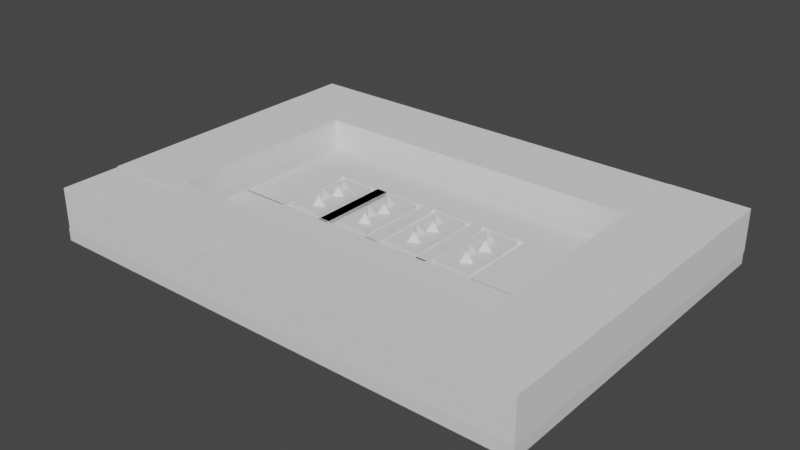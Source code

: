 # Source: tetrahedron-array-imaging-onerow.blend  (saved by Blender 2.93.20; exported with 4.5.12 LTS)
import bpy
from mathutils import Matrix  # noqa: F401  (used for matrix-valued properties, if any)

bpy.ops.wm.read_factory_settings(use_empty=True)
scene = bpy.context.scene
scene.name = 'Scene'

# ---- collections
col_collection = bpy.data.collections.new('Collection'); scene.collection.children.link(col_collection)

# ---- materials (node trees are filled in below, after node groups)
mat_material = bpy.data.materials.new('Material')
mat_material.use_transparent_shadow = False

# ---- material node trees
mat_material.use_nodes = True; mat_material.node_tree.nodes.clear()
_N = mat_material.node_tree.nodes; _L = mat_material.node_tree.links
n0 = _N.new('ShaderNodeBsdfPrincipled'); n0.name = 'Principled BSDF'; n0.location = (10, 300)
n0.distribution = 'GGX'
n0.subsurface_method = 'BURLEY'
n0.inputs[3].default_value = 1.45
n0.inputs[27].default_value = (0.0, 0.0, 0.0, 1.0)
n0.inputs[28].default_value = 1.0
n1 = _N.new('ShaderNodeOutputMaterial'); n1.name = 'Material Output'; n1.location = (300, 300)
_L.new(n0.outputs[0], n1.inputs[0])
n1.is_active_output = True

# ---- world
world_world = bpy.data.worlds.new('World'); scene.world = world_world
world_world.use_nodes = True; world_world.node_tree.nodes.clear()
_N = world_world.node_tree.nodes; _L = world_world.node_tree.links
n0 = _N.new('ShaderNodeOutputWorld'); n0.name = 'World Output'; n0.location = (300, 300)
n1 = _N.new('ShaderNodeBackground'); n1.name = 'Background'; n1.location = (10, 300)
n1.inputs[0].default_value = (0.05088, 0.05088, 0.05088, 1.0)
_L.new(n1.outputs[0], n0.inputs[0])
n0.is_active_output = True
world_world.color = (0.05088, 0.05088, 0.05088)
world_world.use_sun_shadow = False
world_world.sun_shadow_jitter_overblur = 0.0

# ---- meshes
me_cube_002 = bpy.data.meshes.new('Cube.002')
me_cube_002.from_pydata([(25.59, -72.13, -0.4711), (25.59, -72.13, 2.302), (25.59, -27.42, -0.4711), (25.59, -27.42, 2.302), (105.3, -72.13, -0.4711), (105.3, -72.13, 2.302), (105.3, -27.42, -0.4711), (105.3, -27.42, 2.302)], [], [(0, 1, 3, 2), (2, 3, 7, 6), (6, 7, 5, 4), (4, 5, 1, 0), (2, 6, 4, 0), (7, 3, 1, 5)])
_uv = me_cube_002.uv_layers.new(name='UVMap')
_uv.uv.foreach_set('vector', [0.375, 0.0, 0.625, 0.0, 0.625, 0.25, 0.375, 0.25, 0.375, 0.25, 0.625, 0.25, 0.625, 0.5, 0.375, 0.5, 0.375, 0.5, 0.625, 0.5, 0.625, 0.75, 0.375, 0.75, 0.375, 0.75, 0.625, 0.75, 0.625, 1.0, 0.375, 1.0, 0.125, 0.5, 0.375, 0.5, 0.375, 0.75, 0.125, 0.75, 0.625, 0.5, 0.875, 0.5, 0.875, 0.75, 0.625, 0.75])
me_cube_002.use_remesh_fix_poles = True
me_cube_002.use_remesh_preserve_attributes = False
me_cube_002.update()
me_cube_003 = bpy.data.meshes.new('Cube.003')
me_cube_003.from_pydata([(-9.577, -3.014, -4.003), (-9.577, -3.014, 6.418), (-9.577, 84.83, -4.003), (-9.577, 84.83, 6.418), (9.577, -3.014, -4.003), (9.577, -3.014, 6.418), (9.577, 84.83, -4.003), (9.577, 84.83, 6.418)], [], [(0, 1, 3, 2), (2, 3, 7, 6), (6, 7, 5, 4), (4, 5, 1, 0), (2, 6, 4, 0), (7, 3, 1, 5)])
_uv = me_cube_003.uv_layers.new(name='UVMap')
_uv.uv.foreach_set('vector', [0.375, 0.0, 0.625, 0.0, 0.625, 0.25, 0.375, 0.25, 0.375, 0.25, 0.625, 0.25, 0.625, 0.5, 0.375, 0.5, 0.375, 0.5, 0.625, 0.5, 0.625, 0.75, 0.375, 0.75, 0.375, 0.75, 0.625, 0.75, 0.625, 1.0, 0.375, 1.0, 0.125, 0.5, 0.375, 0.5, 0.375, 0.75, 0.125, 0.75, 0.625, 0.5, 0.875, 0.5, 0.875, 0.75, 0.625, 0.75])
me_cube_003.use_remesh_fix_poles = True
me_cube_003.use_remesh_preserve_attributes = False
me_cube_003.update()
me_cube_005 = bpy.data.meshes.new('Cube.005')
me_cube_005.from_pydata([(-9.577, -88.74, -4.003), (-9.577, -88.74, 6.418), (-9.577, 17.92, -4.003), (-9.577, 17.92, 6.418), (9.577, -88.74, -4.003), (9.577, -88.74, 6.418), (9.577, 17.92, -4.003), (9.577, 17.92, 6.418)], [], [(0, 1, 3, 2), (2, 3, 7, 6), (6, 7, 5, 4), (4, 5, 1, 0), (2, 6, 4, 0), (7, 3, 1, 5)])
_uv = me_cube_005.uv_layers.new(name='UVMap')
_uv.uv.foreach_set('vector', [0.375, 0.0, 0.625, 0.0, 0.625, 0.25, 0.375, 0.25, 0.375, 0.25, 0.625, 0.25, 0.625, 0.5, 0.375, 0.5, 0.375, 0.5, 0.625, 0.5, 0.625, 0.75, 0.375, 0.75, 0.375, 0.75, 0.625, 0.75, 0.625, 1.0, 0.375, 1.0, 0.125, 0.5, 0.375, 0.5, 0.375, 0.75, 0.125, 0.75, 0.625, 0.5, 0.875, 0.5, 0.875, 0.75, 0.625, 0.75])
me_cube_005.use_remesh_fix_poles = True
me_cube_005.use_remesh_preserve_attributes = False
me_cube_005.update()
me_solid_001 = bpy.data.meshes.new('Solid.001')
me_solid_001.from_pydata([(0.0, 0.0, 1.0), (0.9428, 0.0, -0.3333), (-0.4714, 0.8165, -0.3333), (-0.4714, -0.8165, -0.3333)], [], [(0, 1, 2), (0, 2, 3), (0, 3, 1), (1, 3, 2)])
me_solid_001.use_remesh_fix_poles = True
me_solid_001.use_remesh_preserve_attributes = False
me_solid_001.update()
me_solid_002 = bpy.data.meshes.new('Solid.002')
me_solid_002.from_pydata([(0.0, 0.0, 1.0), (0.9428, 0.0, -0.3333), (-0.4714, 0.8165, -0.3333), (-0.4714, -0.8165, -0.3333)], [], [(0, 1, 2), (0, 2, 3), (0, 3, 1), (1, 3, 2)])
me_solid_002.use_remesh_fix_poles = True
me_solid_002.use_remesh_preserve_attributes = False
me_solid_002.update()
me_solid_003 = bpy.data.meshes.new('Solid.003')
me_solid_003.from_pydata([(0.0, 0.0, 1.0), (0.9428, 0.0, -0.3333), (-0.4714, 0.8165, -0.3333), (-0.4714, -0.8165, -0.3333)], [], [(0, 1, 2), (0, 2, 3), (0, 3, 1), (1, 3, 2)])
me_solid_003.use_remesh_fix_poles = True
me_solid_003.use_remesh_preserve_attributes = False
me_solid_003.update()
me_solid_004 = bpy.data.meshes.new('Solid.004')
me_solid_004.from_pydata([(0.0, 0.0, 1.0), (0.9428, 0.0, -0.3333), (-0.4714, 0.8165, -0.3333), (-0.4714, -0.8165, -0.3333)], [], [(0, 1, 2), (0, 2, 3), (0, 3, 1), (1, 3, 2)])
me_solid_004.use_remesh_fix_poles = True
me_solid_004.use_remesh_preserve_attributes = False
me_solid_004.update()
me_solid_005 = bpy.data.meshes.new('Solid.005')
me_solid_005.from_pydata([(0.0, 0.0, 1.0), (0.9428, 0.0, -0.3333), (-0.4714, 0.8165, -0.3333), (-0.4714, -0.8165, -0.3333)], [], [(0, 1, 2), (0, 2, 3), (0, 3, 1), (1, 3, 2)])
me_solid_005.use_remesh_fix_poles = True
me_solid_005.use_remesh_preserve_attributes = False
me_solid_005.update()
me_solid_006 = bpy.data.meshes.new('Solid.006')
me_solid_006.from_pydata([(0.0, 0.0, 1.0), (0.9428, 0.0, -0.3333), (-0.4714, 0.8165, -0.3333), (-0.4714, -0.8165, -0.3333)], [], [(0, 1, 2), (0, 2, 3), (0, 3, 1), (1, 3, 2)])
me_solid_006.use_remesh_fix_poles = True
me_solid_006.use_remesh_preserve_attributes = False
me_solid_006.update()
me_solid_022 = bpy.data.meshes.new('Solid.022')
me_solid_022.from_pydata([(0.0, 0.0, 1.0), (0.9428, 0.0, -0.3333), (-0.4714, 0.8165, -0.3333), (-0.4714, -0.8165, -0.3333)], [], [(0, 1, 2), (0, 2, 3), (0, 3, 1), (1, 3, 2)])
me_solid_022.use_remesh_fix_poles = True
me_solid_022.use_remesh_preserve_attributes = False
me_solid_022.update()
me_solid_023 = bpy.data.meshes.new('Solid.023')
me_solid_023.from_pydata([(0.0, 0.0, 1.0), (0.9428, 0.0, -0.3333), (-0.4714, 0.8165, -0.3333), (-0.4714, -0.8165, -0.3333)], [], [(0, 1, 2), (0, 2, 3), (0, 3, 1), (1, 3, 2)])
me_solid_023.use_remesh_fix_poles = True
me_solid_023.use_remesh_preserve_attributes = False
me_solid_023.update()
me_solid_024 = bpy.data.meshes.new('Solid.024')
me_solid_024.from_pydata([(0.0, 0.0, 1.0), (0.9428, 0.0, -0.3333), (-0.4714, 0.8165, -0.3333), (-0.4714, -0.8165, -0.3333)], [], [(0, 1, 2), (0, 2, 3), (0, 3, 1), (1, 3, 2)])
me_solid_024.use_remesh_fix_poles = True
me_solid_024.use_remesh_preserve_attributes = False
me_solid_024.update()
me_solid_025 = bpy.data.meshes.new('Solid.025')
me_solid_025.from_pydata([(0.0, 0.0, 1.0), (0.9428, 0.0, -0.3333), (-0.4714, 0.8165, -0.3333), (-0.4714, -0.8165, -0.3333)], [], [(0, 1, 2), (0, 2, 3), (0, 3, 1), (1, 3, 2)])
me_solid_025.use_remesh_fix_poles = True
me_solid_025.use_remesh_preserve_attributes = False
me_solid_025.update()
me_solid_026 = bpy.data.meshes.new('Solid.026')
me_solid_026.from_pydata([(0.0, 0.0, 1.0), (0.9428, 0.0, -0.3333), (-0.4714, 0.8165, -0.3333), (-0.4714, -0.8165, -0.3333)], [], [(0, 1, 2), (0, 2, 3), (0, 3, 1), (1, 3, 2)])
me_solid_026.use_remesh_fix_poles = True
me_solid_026.use_remesh_preserve_attributes = False
me_solid_026.update()
me_solid_027 = bpy.data.meshes.new('Solid.027')
me_solid_027.from_pydata([(0.0, 0.0, 1.0), (0.9428, 0.0, -0.3333), (-0.4714, 0.8165, -0.3333), (-0.4714, -0.8165, -0.3333)], [], [(0, 1, 2), (0, 2, 3), (0, 3, 1), (1, 3, 2)])
me_solid_027.use_remesh_fix_poles = True
me_solid_027.use_remesh_preserve_attributes = False
me_solid_027.update()
me_solid_028 = bpy.data.meshes.new('Solid.028')
me_solid_028.from_pydata([(0.0, 0.0, 1.0), (0.9428, 0.0, -0.3333), (-0.4714, 0.8165, -0.3333), (-0.4714, -0.8165, -0.3333)], [], [(0, 1, 2), (0, 2, 3), (0, 3, 1), (1, 3, 2)])
me_solid_028.use_remesh_fix_poles = True
me_solid_028.use_remesh_preserve_attributes = False
me_solid_028.update()
me_solid_029 = bpy.data.meshes.new('Solid.029')
me_solid_029.from_pydata([(0.0, 0.0, 1.0), (0.9428, 0.0, -0.3333), (-0.4714, 0.8165, -0.3333), (-0.4714, -0.8165, -0.3333)], [], [(0, 1, 2), (0, 2, 3), (0, 3, 1), (1, 3, 2)])
me_solid_029.use_remesh_fix_poles = True
me_solid_029.use_remesh_preserve_attributes = False
me_solid_029.update()
me_solid_030 = bpy.data.meshes.new('Solid.030')
me_solid_030.from_pydata([(0.0, 0.0, 1.0), (0.9428, 0.0, -0.3333), (-0.4714, 0.8165, -0.3333), (-0.4714, -0.8165, -0.3333)], [], [(0, 1, 2), (0, 2, 3), (0, 3, 1), (1, 3, 2)])
me_solid_030.use_remesh_fix_poles = True
me_solid_030.use_remesh_preserve_attributes = False
me_solid_030.update()
me_solid_031 = bpy.data.meshes.new('Solid.031')
me_solid_031.from_pydata([(0.0, 0.0, 1.0), (0.9428, 0.0, -0.3333), (-0.4714, 0.8165, -0.3333), (-0.4714, -0.8165, -0.3333)], [], [(0, 1, 2), (0, 2, 3), (0, 3, 1), (1, 3, 2)])
me_solid_031.use_remesh_fix_poles = True
me_solid_031.use_remesh_preserve_attributes = False
me_solid_031.update()
me_cube_001 = bpy.data.meshes.new('Cube.001')
me_cube_001.from_pydata([(-17.7, -65.44, -1.515), (-17.7, -65.44, 1.515), (-17.7, 22.0, -1.515), (-17.7, 22.0, 1.515), (104.2, -65.44, -1.515), (104.2, -65.44, 1.515), (104.2, 22.0, -1.515), (104.2, 22.0, 1.515)], [], [(0, 1, 3, 2), (2, 3, 7, 6), (6, 7, 5, 4), (4, 5, 1, 0), (2, 6, 4, 0), (7, 3, 1, 5)])
_uv = me_cube_001.uv_layers.new(name='UVMap')
_uv.uv.foreach_set('vector', [0.375, 0.0, 0.625, 0.0, 0.625, 0.25, 0.375, 0.25, 0.375, 0.25, 0.625, 0.25, 0.625, 0.5, 0.375, 0.5, 0.375, 0.5, 0.625, 0.5, 0.625, 0.75, 0.375, 0.75, 0.375, 0.75, 0.625, 0.75, 0.625, 1.0, 0.375, 1.0, 0.125, 0.5, 0.375, 0.5, 0.375, 0.75, 0.125, 0.75, 0.625, 0.5, 0.875, 0.5, 0.875, 0.75, 0.625, 0.75])
me_cube_001.materials.append(mat_material)
me_cube_001.use_remesh_fix_poles = True
me_cube_001.use_remesh_preserve_attributes = False
me_cube_001.update()
me_cube_007 = bpy.data.meshes.new('Cube.007')
me_cube_007.from_pydata([(-9.577, -88.74, -4.003), (-9.577, -88.74, 6.418), (-9.577, 17.54, -4.003), (-9.577, 17.54, 6.418), (9.577, -88.74, -4.003), (9.577, -88.74, 6.418), (9.577, 17.54, -4.003), (9.577, 17.54, 6.418)], [], [(0, 1, 3, 2), (2, 3, 7, 6), (6, 7, 5, 4), (4, 5, 1, 0), (2, 6, 4, 0), (7, 3, 1, 5)])
_uv = me_cube_007.uv_layers.new(name='UVMap')
_uv.uv.foreach_set('vector', [0.375, 0.0, 0.625, 0.0, 0.625, 0.25, 0.375, 0.25, 0.375, 0.25, 0.625, 0.25, 0.625, 0.5, 0.375, 0.5, 0.375, 0.5, 0.625, 0.5, 0.625, 0.75, 0.375, 0.75, 0.375, 0.75, 0.625, 0.75, 0.625, 1.0, 0.375, 1.0, 0.125, 0.5, 0.375, 0.5, 0.375, 0.75, 0.125, 0.75, 0.625, 0.5, 0.875, 0.5, 0.875, 0.75, 0.625, 0.75])
me_cube_007.use_remesh_fix_poles = True
me_cube_007.use_remesh_preserve_attributes = False
me_cube_007.update()
me_cube_008 = bpy.data.meshes.new('Cube.008')
me_cube_008.from_pydata([(-9.577, 11.93, -4.003), (-9.577, 11.93, 6.418), (-9.577, 70.58, -4.003), (-9.577, 70.58, 6.418), (9.577, 11.93, -4.003), (9.577, 11.93, 6.418), (9.577, 70.58, -4.003), (9.577, 70.58, 6.418)], [], [(0, 1, 3, 2), (2, 3, 7, 6), (6, 7, 5, 4), (4, 5, 1, 0), (2, 6, 4, 0), (7, 3, 1, 5)])
_uv = me_cube_008.uv_layers.new(name='UVMap')
_uv.uv.foreach_set('vector', [0.375, 0.0, 0.625, 0.0, 0.625, 0.25, 0.375, 0.25, 0.375, 0.25, 0.625, 0.25, 0.625, 0.5, 0.375, 0.5, 0.375, 0.5, 0.625, 0.5, 0.625, 0.75, 0.375, 0.75, 0.375, 0.75, 0.625, 0.75, 0.625, 1.0, 0.375, 1.0, 0.125, 0.5, 0.375, 0.5, 0.375, 0.75, 0.125, 0.75, 0.625, 0.5, 0.875, 0.5, 0.875, 0.75, 0.625, 0.75])
me_cube_008.use_remesh_fix_poles = True
me_cube_008.use_remesh_preserve_attributes = False
me_cube_008.update()
me_cube_023 = bpy.data.meshes.new('Cube.023')
me_cube_023.from_pydata([(0.9954, -0.9134, -1.0), (0.9954, -0.9134, 1.0), (0.9954, -0.06786, -1.0), (0.9954, -0.06786, 1.0), (4.188, -0.9134, -1.0), (4.188, -0.9134, 1.0), (4.188, -0.06786, -1.0), (4.188, -0.06786, 1.0)], [], [(0, 1, 3, 2), (2, 3, 7, 6), (6, 7, 5, 4), (4, 5, 1, 0), (2, 6, 4, 0), (7, 3, 1, 5)])
_uv = me_cube_023.uv_layers.new(name='UVMap')
_uv.uv.foreach_set('vector', [0.375, 0.0, 0.625, 0.0, 0.625, 0.25, 0.375, 0.25, 0.375, 0.25, 0.625, 0.25, 0.625, 0.5, 0.375, 0.5, 0.375, 0.5, 0.625, 0.5, 0.625, 0.75, 0.375, 0.75, 0.375, 0.75, 0.625, 0.75, 0.625, 1.0, 0.375, 1.0, 0.125, 0.5, 0.375, 0.5, 0.375, 0.75, 0.125, 0.75, 0.625, 0.5, 0.875, 0.5, 0.875, 0.75, 0.625, 0.75])
me_cube_023.use_remesh_fix_poles = True
me_cube_023.use_remesh_preserve_attributes = False
me_cube_023.update()
me_cube_025 = bpy.data.meshes.new('Cube.025')
me_cube_025.from_pydata([(0.6812, -0.329, -1.0), (0.6812, -0.329, 1.0), (0.6812, -0.06065, -1.0), (0.6812, -0.06065, 1.0), (4.385, -0.329, -1.0), (4.385, -0.329, 1.0), (4.385, -0.06065, -1.0), (4.385, -0.06065, 1.0)], [], [(0, 1, 3, 2), (2, 3, 7, 6), (6, 7, 5, 4), (4, 5, 1, 0), (2, 6, 4, 0), (7, 3, 1, 5)])
_uv = me_cube_025.uv_layers.new(name='UVMap')
_uv.uv.foreach_set('vector', [0.375, 0.0, 0.625, 0.0, 0.625, 0.25, 0.375, 0.25, 0.375, 0.25, 0.625, 0.25, 0.625, 0.5, 0.375, 0.5, 0.375, 0.5, 0.625, 0.5, 0.625, 0.75, 0.375, 0.75, 0.375, 0.75, 0.625, 0.75, 0.625, 1.0, 0.375, 1.0, 0.125, 0.5, 0.375, 0.5, 0.375, 0.75, 0.125, 0.75, 0.625, 0.5, 0.875, 0.5, 0.875, 0.75, 0.625, 0.75])
me_cube_025.use_remesh_fix_poles = True
me_cube_025.use_remesh_preserve_attributes = False
me_cube_025.update()
me_cube_026 = bpy.data.meshes.new('Cube.026')
me_cube_026.from_pydata([(0.715, -0.329, -1.0), (0.715, -0.329, 1.0), (0.715, -0.06065, -1.0), (0.715, -0.06065, 1.0), (4.385, -0.329, -1.0), (4.385, -0.329, 1.0), (4.385, -0.06065, -1.0), (4.385, -0.06065, 1.0)], [], [(0, 1, 3, 2), (2, 3, 7, 6), (6, 7, 5, 4), (4, 5, 1, 0), (2, 6, 4, 0), (7, 3, 1, 5)])
_uv = me_cube_026.uv_layers.new(name='UVMap')
_uv.uv.foreach_set('vector', [0.375, 0.0, 0.625, 0.0, 0.625, 0.25, 0.375, 0.25, 0.375, 0.25, 0.625, 0.25, 0.625, 0.5, 0.375, 0.5, 0.375, 0.5, 0.625, 0.5, 0.625, 0.75, 0.375, 0.75, 0.375, 0.75, 0.625, 0.75, 0.625, 1.0, 0.375, 1.0, 0.125, 0.5, 0.375, 0.5, 0.375, 0.75, 0.125, 0.75, 0.625, 0.5, 0.875, 0.5, 0.875, 0.75, 0.625, 0.75])
me_cube_026.use_remesh_fix_poles = True
me_cube_026.use_remesh_preserve_attributes = False
me_cube_026.update()
me_cube_027 = bpy.data.meshes.new('Cube.027')
me_cube_027.from_pydata([(0.6872, -0.329, -1.0), (0.6872, -0.329, 1.0), (0.6872, -0.06065, -1.0), (0.6872, -0.06065, 1.0), (4.385, -0.329, -1.0), (4.385, -0.329, 1.0), (4.385, -0.06065, -1.0), (4.385, -0.06065, 1.0)], [], [(0, 1, 3, 2), (2, 3, 7, 6), (6, 7, 5, 4), (4, 5, 1, 0), (2, 6, 4, 0), (7, 3, 1, 5)])
_uv = me_cube_027.uv_layers.new(name='UVMap')
_uv.uv.foreach_set('vector', [0.375, 0.0, 0.625, 0.0, 0.625, 0.25, 0.375, 0.25, 0.375, 0.25, 0.625, 0.25, 0.625, 0.5, 0.375, 0.5, 0.375, 0.5, 0.625, 0.5, 0.625, 0.75, 0.375, 0.75, 0.375, 0.75, 0.625, 0.75, 0.625, 1.0, 0.375, 1.0, 0.125, 0.5, 0.375, 0.5, 0.375, 0.75, 0.125, 0.75, 0.625, 0.5, 0.875, 0.5, 0.875, 0.75, 0.625, 0.75])
me_cube_027.use_remesh_fix_poles = True
me_cube_027.use_remesh_preserve_attributes = False
me_cube_027.update()
me_cube_028 = bpy.data.meshes.new('Cube.028')
me_cube_028.from_pydata([(0.7986, -0.329, -1.0), (0.7986, -0.329, 1.0), (0.7986, -0.06065, -1.0), (0.7986, -0.06065, 1.0), (4.385, -0.329, -1.0), (4.385, -0.329, 1.0), (4.385, -0.06065, -1.0), (4.385, -0.06065, 1.0)], [], [(0, 1, 3, 2), (2, 3, 7, 6), (6, 7, 5, 4), (4, 5, 1, 0), (2, 6, 4, 0), (7, 3, 1, 5)])
_uv = me_cube_028.uv_layers.new(name='UVMap')
_uv.uv.foreach_set('vector', [0.375, 0.0, 0.625, 0.0, 0.625, 0.25, 0.375, 0.25, 0.375, 0.25, 0.625, 0.25, 0.625, 0.5, 0.375, 0.5, 0.375, 0.5, 0.625, 0.5, 0.625, 0.75, 0.375, 0.75, 0.375, 0.75, 0.625, 0.75, 0.625, 1.0, 0.375, 1.0, 0.125, 0.5, 0.375, 0.5, 0.375, 0.75, 0.125, 0.75, 0.625, 0.5, 0.875, 0.5, 0.875, 0.75, 0.625, 0.75])
me_cube_028.use_remesh_fix_poles = True
me_cube_028.use_remesh_preserve_attributes = False
me_cube_028.update()
me_cube_029 = bpy.data.meshes.new('Cube.029')
me_cube_029.from_pydata([(0.7051, -0.329, -1.0), (0.7051, -0.329, 1.0), (0.7051, 0.834, -1.0), (0.7051, 0.834, 1.0), (4.385, -0.329, -1.0), (4.385, -0.329, 1.0), (4.385, 0.834, -1.0), (4.385, 0.834, 1.0)], [], [(0, 1, 3, 2), (2, 3, 7, 6), (6, 7, 5, 4), (4, 5, 1, 0), (2, 6, 4, 0), (7, 3, 1, 5)])
_uv = me_cube_029.uv_layers.new(name='UVMap')
_uv.uv.foreach_set('vector', [0.375, 0.0, 0.625, 0.0, 0.625, 0.25, 0.375, 0.25, 0.375, 0.25, 0.625, 0.25, 0.625, 0.5, 0.375, 0.5, 0.375, 0.5, 0.625, 0.5, 0.625, 0.75, 0.375, 0.75, 0.375, 0.75, 0.625, 0.75, 0.625, 1.0, 0.375, 1.0, 0.125, 0.5, 0.375, 0.5, 0.375, 0.75, 0.125, 0.75, 0.625, 0.5, 0.875, 0.5, 0.875, 0.75, 0.625, 0.75])
me_cube_029.use_remesh_fix_poles = True
me_cube_029.use_remesh_preserve_attributes = False
me_cube_029.update()
me_cube_030 = bpy.data.meshes.new('Cube.030')
me_cube_030.from_pydata([(0.735, -0.4011, -1.0), (0.735, -0.4011, 1.0), (0.735, 0.834, -1.0), (0.735, 0.834, 1.0), (4.385, -0.4011, -1.0), (4.385, -0.4011, 1.0), (4.385, 0.834, -1.0), (4.385, 0.834, 1.0)], [], [(0, 1, 3, 2), (2, 3, 7, 6), (6, 7, 5, 4), (4, 5, 1, 0), (2, 6, 4, 0), (7, 3, 1, 5)])
_uv = me_cube_030.uv_layers.new(name='UVMap')
_uv.uv.foreach_set('vector', [0.375, 0.0, 0.625, 0.0, 0.625, 0.25, 0.375, 0.25, 0.375, 0.25, 0.625, 0.25, 0.625, 0.5, 0.375, 0.5, 0.375, 0.5, 0.625, 0.5, 0.625, 0.75, 0.375, 0.75, 0.375, 0.75, 0.625, 0.75, 0.625, 1.0, 0.375, 1.0, 0.125, 0.5, 0.375, 0.5, 0.375, 0.75, 0.125, 0.75, 0.625, 0.5, 0.875, 0.5, 0.875, 0.75, 0.625, 0.75])
me_cube_030.use_remesh_fix_poles = True
me_cube_030.use_remesh_preserve_attributes = False
me_cube_030.update()
me_cube_031 = bpy.data.meshes.new('Cube.031')
me_cube_031.from_pydata([(2.347, -0.4011, -1.0), (2.347, -0.4011, 1.0), (2.347, 7.299, -1.0), (2.347, 7.299, 1.0), (4.385, -0.4011, -1.0), (4.385, -0.4011, 1.0), (4.385, 7.299, -1.0), (4.385, 7.299, 1.0)], [], [(0, 1, 3, 2), (2, 3, 7, 6), (6, 7, 5, 4), (4, 5, 1, 0), (2, 6, 4, 0), (7, 3, 1, 5)])
_uv = me_cube_031.uv_layers.new(name='UVMap')
_uv.uv.foreach_set('vector', [0.375, 0.0, 0.625, 0.0, 0.625, 0.25, 0.375, 0.25, 0.375, 0.25, 0.625, 0.25, 0.625, 0.5, 0.375, 0.5, 0.375, 0.5, 0.625, 0.5, 0.625, 0.75, 0.375, 0.75, 0.375, 0.75, 0.625, 0.75, 0.625, 1.0, 0.375, 1.0, 0.125, 0.5, 0.375, 0.5, 0.375, 0.75, 0.125, 0.75, 0.625, 0.5, 0.875, 0.5, 0.875, 0.75, 0.625, 0.75])
me_cube_031.use_remesh_fix_poles = True
me_cube_031.use_remesh_preserve_attributes = False
me_cube_031.update()
me_cube_032 = bpy.data.meshes.new('Cube.032')
me_cube_032.from_pydata([(2.229, -0.4011, -1.0), (2.229, -0.4011, 1.0), (2.229, 7.299, -1.0), (2.229, 7.299, 1.0), (4.385, -0.4011, -1.0), (4.385, -0.4011, 1.0), (4.385, 7.299, -1.0), (4.385, 7.299, 1.0)], [], [(0, 1, 3, 2), (2, 3, 7, 6), (6, 7, 5, 4), (4, 5, 1, 0), (2, 6, 4, 0), (7, 3, 1, 5)])
_uv = me_cube_032.uv_layers.new(name='UVMap')
_uv.uv.foreach_set('vector', [0.375, 0.0, 0.625, 0.0, 0.625, 0.25, 0.375, 0.25, 0.375, 0.25, 0.625, 0.25, 0.625, 0.5, 0.375, 0.5, 0.375, 0.5, 0.625, 0.5, 0.625, 0.75, 0.375, 0.75, 0.375, 0.75, 0.625, 0.75, 0.625, 1.0, 0.375, 1.0, 0.125, 0.5, 0.375, 0.5, 0.375, 0.75, 0.125, 0.75, 0.625, 0.5, 0.875, 0.5, 0.875, 0.75, 0.625, 0.75])
me_cube_032.use_remesh_fix_poles = True
me_cube_032.use_remesh_preserve_attributes = False
me_cube_032.update()
me_cube_033 = bpy.data.meshes.new('Cube.033')
me_cube_033.from_pydata([(0.9954, -0.9134, -1.0), (0.9954, -0.9134, 1.0), (0.9954, -0.06786, -1.0), (0.9954, -0.06786, 1.0), (4.188, -0.9134, -1.0), (4.188, -0.9134, 1.0), (4.188, -0.06786, -1.0), (4.188, -0.06786, 1.0)], [], [(0, 1, 3, 2), (2, 3, 7, 6), (6, 7, 5, 4), (4, 5, 1, 0), (2, 6, 4, 0), (7, 3, 1, 5)])
_uv = me_cube_033.uv_layers.new(name='UVMap')
_uv.uv.foreach_set('vector', [0.375, 0.0, 0.625, 0.0, 0.625, 0.25, 0.375, 0.25, 0.375, 0.25, 0.625, 0.25, 0.625, 0.5, 0.375, 0.5, 0.375, 0.5, 0.625, 0.5, 0.625, 0.75, 0.375, 0.75, 0.375, 0.75, 0.625, 0.75, 0.625, 1.0, 0.375, 1.0, 0.125, 0.5, 0.375, 0.5, 0.375, 0.75, 0.125, 0.75, 0.625, 0.5, 0.875, 0.5, 0.875, 0.75, 0.625, 0.75])
me_cube_033.use_remesh_fix_poles = True
me_cube_033.use_remesh_preserve_attributes = False
me_cube_033.update()
me_cube_034 = bpy.data.meshes.new('Cube.034')
me_cube_034.from_pydata([(0.9954, -0.9134, -1.0), (0.9954, -0.9134, 1.0), (0.9954, -0.06786, -1.0), (0.9954, -0.06786, 1.0), (4.188, -0.9134, -1.0), (4.188, -0.9134, 1.0), (4.188, -0.06786, -1.0), (4.188, -0.06786, 1.0)], [], [(0, 1, 3, 2), (2, 3, 7, 6), (6, 7, 5, 4), (4, 5, 1, 0), (2, 6, 4, 0), (7, 3, 1, 5)])
_uv = me_cube_034.uv_layers.new(name='UVMap')
_uv.uv.foreach_set('vector', [0.375, 0.0, 0.625, 0.0, 0.625, 0.25, 0.375, 0.25, 0.375, 0.25, 0.625, 0.25, 0.625, 0.5, 0.375, 0.5, 0.375, 0.5, 0.625, 0.5, 0.625, 0.75, 0.375, 0.75, 0.375, 0.75, 0.625, 0.75, 0.625, 1.0, 0.375, 1.0, 0.125, 0.5, 0.375, 0.5, 0.375, 0.75, 0.125, 0.75, 0.625, 0.5, 0.875, 0.5, 0.875, 0.75, 0.625, 0.75])
me_cube_034.use_remesh_fix_poles = True
me_cube_034.use_remesh_preserve_attributes = False
me_cube_034.update()
me_cube_035 = bpy.data.meshes.new('Cube.035')
me_cube_035.from_pydata([(0.9954, -0.9134, -1.0), (0.9954, -0.9134, 1.0), (0.9954, -0.06786, -1.0), (0.9954, -0.06786, 1.0), (4.188, -0.9134, -1.0), (4.188, -0.9134, 1.0), (4.188, -0.06786, -1.0), (4.188, -0.06786, 1.0)], [], [(0, 1, 3, 2), (2, 3, 7, 6), (6, 7, 5, 4), (4, 5, 1, 0), (2, 6, 4, 0), (7, 3, 1, 5)])
_uv = me_cube_035.uv_layers.new(name='UVMap')
_uv.uv.foreach_set('vector', [0.375, 0.0, 0.625, 0.0, 0.625, 0.25, 0.375, 0.25, 0.375, 0.25, 0.625, 0.25, 0.625, 0.5, 0.375, 0.5, 0.375, 0.5, 0.625, 0.5, 0.625, 0.75, 0.375, 0.75, 0.375, 0.75, 0.625, 0.75, 0.625, 1.0, 0.375, 1.0, 0.125, 0.5, 0.375, 0.5, 0.375, 0.75, 0.125, 0.75, 0.625, 0.5, 0.875, 0.5, 0.875, 0.75, 0.625, 0.75])
me_cube_035.use_remesh_fix_poles = True
me_cube_035.use_remesh_preserve_attributes = False
me_cube_035.update()

# ---- objects
ob_cube_001 = bpy.data.objects.new('Cube.001', me_cube_002)
ob_cube_002 = bpy.data.objects.new('Cube.002', me_cube_003)
ob_cube_004 = bpy.data.objects.new('Cube.004', me_cube_005)
ob_solid_080 = bpy.data.objects.new('Solid.080', me_solid_001)
ob_solid_081 = bpy.data.objects.new('Solid.081', me_solid_002)
ob_solid_082 = bpy.data.objects.new('Solid.082', me_solid_003)
ob_solid_083 = bpy.data.objects.new('Solid.083', me_solid_004)
ob_solid_084 = bpy.data.objects.new('Solid.084', me_solid_005)
ob_solid_085 = bpy.data.objects.new('Solid.085', me_solid_006)
ob_solid_086 = bpy.data.objects.new('Solid.086', me_solid_022)
ob_solid_087 = bpy.data.objects.new('Solid.087', me_solid_023)
ob_solid_088 = bpy.data.objects.new('Solid.088', me_solid_024)
ob_solid_089 = bpy.data.objects.new('Solid.089', me_solid_025)
ob_solid_090 = bpy.data.objects.new('Solid.090', me_solid_026)
ob_solid_091 = bpy.data.objects.new('Solid.091', me_solid_027)
ob_solid_092 = bpy.data.objects.new('Solid.092', me_solid_028)
ob_solid_093 = bpy.data.objects.new('Solid.093', me_solid_029)
ob_solid_094 = bpy.data.objects.new('Solid.094', me_solid_030)
ob_solid_095 = bpy.data.objects.new('Solid.095', me_solid_031)
ob_cube_003 = bpy.data.objects.new('Cube.003', me_cube_001)
ob_cube_005 = bpy.data.objects.new('Cube.005', me_cube_007)
ob_cube_006 = bpy.data.objects.new('Cube.006', me_cube_008)
ob_cube_023 = bpy.data.objects.new('Cube.023', me_cube_023)
ob_cube_024 = bpy.data.objects.new('Cube.024', me_cube_025)
ob_cube_025 = bpy.data.objects.new('Cube.025', me_cube_026)
ob_cube_026 = bpy.data.objects.new('Cube.026', me_cube_027)
ob_cube_027 = bpy.data.objects.new('Cube.027', me_cube_028)
ob_cube_028 = bpy.data.objects.new('Cube.028', me_cube_029)
ob_cube_029 = bpy.data.objects.new('Cube.029', me_cube_030)
ob_cube_030 = bpy.data.objects.new('Cube.030', me_cube_031)
ob_cube_031 = bpy.data.objects.new('Cube.031', me_cube_032)
ob_cube_007 = bpy.data.objects.new('Cube.007', me_cube_033)
ob_cube_008 = bpy.data.objects.new('Cube.008', me_cube_034)
ob_cube_009 = bpy.data.objects.new('Cube.009', me_cube_035)

# ---- transforms, parenting, visibility, modifiers, constraints
ob_cube_001.location = (-31.85, 5.574, -1.578)
ob_cube_001.rotation_euler = (-3.142, -0.0, 0.0)
ob_cube_001.scale = (0.9679, 0.9679, 0.9679)
ob_cube_002.location = (82.93, 12.56, 0.02605)
ob_cube_004.location = (-11.51, 87.77, -0.03337)
ob_cube_004.rotation_euler = (0.0, -0.0, 1.571)
ob_solid_080.location = (52.99, 49.28, 0.4156)
ob_solid_080.scale = (1.962, 1.962, 1.962)
ob_solid_081.location = (51.15, 52.51, 0.4156)
ob_solid_081.rotation_euler = (0.0, -0.0, 1.047)
ob_solid_081.scale = (1.962, 1.962, 1.962)
ob_solid_082.location = (53.03, 55.73, 0.4156)
ob_solid_082.scale = (1.962, 1.962, 1.962)
ob_solid_083.location = (51.15, 58.97, 0.4156)
ob_solid_083.rotation_euler = (0.0, -0.0, 1.047)
ob_solid_083.scale = (1.962, 1.962, 1.962)
ob_solid_084.location = (39.0, 49.28, 0.4156)
ob_solid_084.scale = (1.962, 1.962, 1.962)
ob_solid_085.location = (37.16, 52.51, 0.4156)
ob_solid_085.rotation_euler = (0.0, -0.0, 1.047)
ob_solid_085.scale = (1.962, 1.962, 1.962)
ob_solid_086.location = (39.04, 55.73, 0.4156)
ob_solid_086.scale = (1.962, 1.962, 1.962)
ob_solid_087.location = (37.16, 58.97, 0.4156)
ob_solid_087.rotation_euler = (0.0, -0.0, 1.047)
ob_solid_087.scale = (1.962, 1.962, 1.962)
ob_solid_088.location = (25.1, 49.28, 0.4156)
ob_solid_088.scale = (1.962, 1.962, 1.962)
ob_solid_089.location = (23.26, 52.51, 0.4156)
ob_solid_089.rotation_euler = (0.0, -0.0, 1.047)
ob_solid_089.scale = (1.962, 1.962, 1.962)
ob_solid_090.location = (25.14, 55.73, 0.4156)
ob_solid_090.scale = (1.962, 1.962, 1.962)
ob_solid_091.location = (23.26, 58.97, 0.4156)
ob_solid_091.rotation_euler = (0.0, -0.0, 1.047)
ob_solid_091.scale = (1.962, 1.962, 1.962)
ob_solid_092.location = (11.11, 49.28, 0.4156)
ob_solid_092.scale = (1.962, 1.962, 1.962)
ob_solid_093.location = (9.273, 52.51, 0.4156)
ob_solid_093.rotation_euler = (0.0, -0.0, 1.047)
ob_solid_093.scale = (1.962, 1.962, 1.962)
ob_solid_094.location = (11.15, 55.73, 0.4156)
ob_solid_094.scale = (1.962, 1.962, 1.962)
ob_solid_095.location = (9.273, 58.97, 0.4156)
ob_solid_095.rotation_euler = (0.0, -0.0, 1.047)
ob_solid_095.scale = (1.962, 1.962, 1.962)
ob_cube_003.location = (-11.73, 31.69, -5.374)
ob_cube_003.rotation_euler = (-3.142, -0.0, 0.0)
ob_cube_005.location = (-11.51, 19.21, -0.03337)
ob_cube_005.rotation_euler = (0.0, -0.0, 1.571)
ob_cube_006.location = (-19.81, 12.56, 0.02605)
ob_cube_023.location = (47.01, 39.94, -0.5793)
ob_cube_023.rotation_euler = (0.0, -0.0, 1.571)
ob_cube_023.scale = (5.5, 10.0, 0.625)
ob_cube_024.location = (43.18, 39.94, -0.5793)
ob_cube_024.rotation_euler = (0.0, -0.0, 1.571)
ob_cube_024.scale = (5.5, 10.0, 0.625)
ob_cube_025.location = (29.19, 39.94, -0.5793)
ob_cube_025.rotation_euler = (0.0, -0.0, 1.571)
ob_cube_025.scale = (5.5, 10.0, 0.625)
ob_cube_026.location = (15.33, 39.94, -0.5793)
ob_cube_026.rotation_euler = (0.0, -0.0, 1.571)
ob_cube_026.scale = (5.5, 10.0, 0.625)
ob_cube_027.location = (15.33, 39.94, -0.5793)
ob_cube_027.rotation_euler = (0.0, -0.0, 1.571)
ob_cube_027.scale = (5.5, 10.0, 0.625)
ob_cube_028.location = (1.335, 39.94, -0.5793)
ob_cube_028.rotation_euler = (0.0, -0.0, 1.571)
ob_cube_028.scale = (5.5, 10.0, 0.625)
ob_cube_029.location = (65.91, 39.94, -0.5793)
ob_cube_029.rotation_euler = (0.0, -0.0, 1.571)
ob_cube_029.scale = (5.5, 10.0, 0.625)
ob_cube_030.location = (65.91, 51.13, -0.5793)
ob_cube_030.rotation_euler = (0.0, -0.0, 1.571)
ob_cube_030.scale = (5.5, 10.0, 0.625)
ob_cube_031.location = (65.91, 19.96, -0.5793)
ob_cube_031.rotation_euler = (0.0, -0.0, 1.571)
ob_cube_031.scale = (5.5, 10.0, 0.625)
ob_cube_007.location = (33.3, 39.94, -0.5793)
ob_cube_007.rotation_euler = (0.0, -0.0, 1.571)
ob_cube_007.scale = (5.5, 10.0, 0.625)
ob_cube_008.location = (19.23, 39.94, -0.5793)
ob_cube_008.rotation_euler = (0.0, -0.0, 1.571)
ob_cube_008.scale = (5.5, 10.0, 0.625)
ob_cube_009.location = (5.376, 39.94, -0.5793)
ob_cube_009.rotation_euler = (0.0, -0.0, 1.571)
ob_cube_009.scale = (5.5, 10.0, 0.625)

# ---- collection membership
col_collection.objects.link(ob_cube_001)
col_collection.objects.link(ob_cube_002)
col_collection.objects.link(ob_cube_004)
col_collection.objects.link(ob_solid_080)
col_collection.objects.link(ob_solid_081)
col_collection.objects.link(ob_solid_082)
col_collection.objects.link(ob_solid_083)
col_collection.objects.link(ob_solid_084)
col_collection.objects.link(ob_solid_085)
col_collection.objects.link(ob_solid_086)
col_collection.objects.link(ob_solid_087)
col_collection.objects.link(ob_solid_088)
col_collection.objects.link(ob_solid_089)
col_collection.objects.link(ob_solid_090)
col_collection.objects.link(ob_solid_091)
col_collection.objects.link(ob_solid_092)
col_collection.objects.link(ob_solid_093)
col_collection.objects.link(ob_solid_094)
col_collection.objects.link(ob_solid_095)
col_collection.objects.link(ob_cube_003)
col_collection.objects.link(ob_cube_005)
col_collection.objects.link(ob_cube_006)
col_collection.objects.link(ob_cube_023)
col_collection.objects.link(ob_cube_024)
col_collection.objects.link(ob_cube_025)
col_collection.objects.link(ob_cube_026)
col_collection.objects.link(ob_cube_027)
col_collection.objects.link(ob_cube_028)
col_collection.objects.link(ob_cube_029)
col_collection.objects.link(ob_cube_030)
col_collection.objects.link(ob_cube_031)
col_collection.objects.link(ob_cube_007)
col_collection.objects.link(ob_cube_008)
col_collection.objects.link(ob_cube_009)

# ---- scene / render settings (as saved in the file)
scene.frame_start = 1; scene.frame_end = 250; scene.frame_set(1)
scene.render.engine = 'BLENDER_EEVEE_NEXT'
scene.cycles.use_denoising = False
scene.cycles.samples = 128
scene.cycles.sampling_pattern = 'TABULATED_SOBOL'
scene.cycles.use_adaptive_sampling = False
scene.cycles.use_light_tree = False
scene.view_settings.view_transform = 'Filmic'
bpy.context.view_layer.update()

# ---- added for rendering (the .blend has no active camera and no usable light): camera, sun
cam_auto = bpy.data.cameras.new('AutoCamera')
cam_auto.lens = 50.0
cam_auto.sensor_width = 36.0
cam_auto.clip_end = 2450.0
ob_auto_camera = bpy.data.objects.new('AutoCamera', cam_auto)
scene.collection.objects.link(ob_auto_camera)
ob_auto_camera.location = (171.137, -114.056, 111.459)
ob_auto_camera.rotation_euler = (1.09748, -7.21219e-08, 0.694738)
scene.camera = ob_auto_camera
light_auto_sun = bpy.data.lights.new('AutoSun', 'SUN')
light_auto_sun.energy = 3.0
light_auto_sun.angle = 0.0523599
ob_auto_sun = bpy.data.objects.new('AutoSun', light_auto_sun)
scene.collection.objects.link(ob_auto_sun)
ob_auto_sun.rotation_euler = (0.872665, 0.174533, 0.523599)
bpy.context.view_layer.update()

